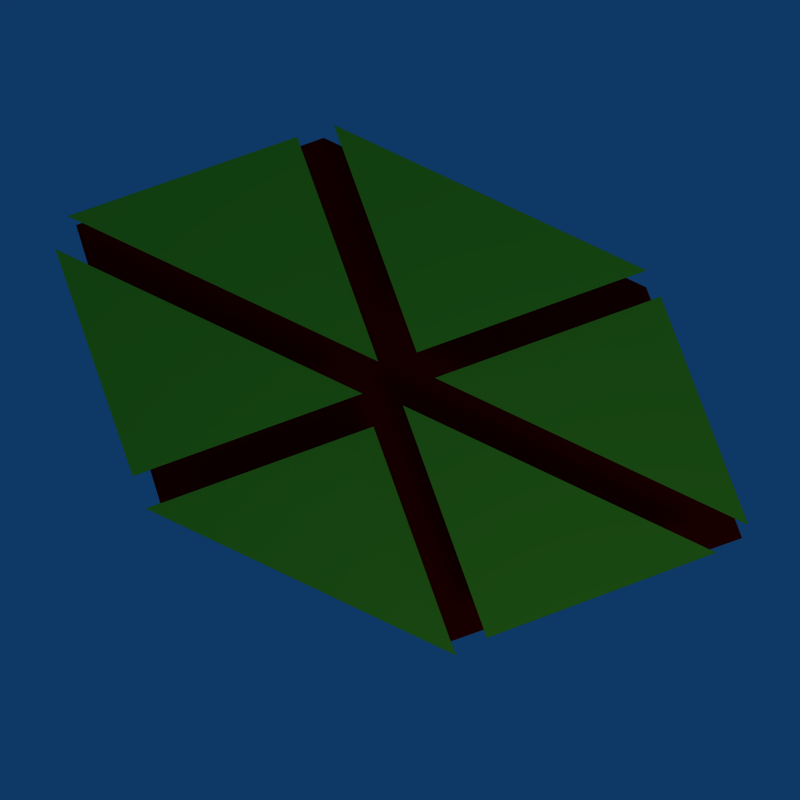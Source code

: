 # Source: edges.blend  (saved by Blender 2.49.0; exported with 4.5.12 LTS)
import bpy
from mathutils import Matrix  # noqa: F401  (used for matrix-valued properties, if any)

bpy.ops.wm.read_factory_settings(use_empty=True)
scene = bpy.context.scene
scene.name = 'Scene'

# ---- collections
col_collection_1 = bpy.data.collections.new('Collection 1'); scene.collection.children.link(col_collection_1)

# ---- materials (node trees are filled in below, after node groups)
mat_material_002 = bpy.data.materials.new('Material.002')
mat_material_002.alpha_threshold = 0.0
mat_material_002.diffuse_color = (0.8979, 0.0, 0.0, 1.0)
mat_material_002.specular_color = (1.0, 0.0, 0.0)
mat_material_002.roughness = 0.5
mat_material_002.line_color = (0.0, 0.0, 0.0, 1.0)
mat_material_001 = bpy.data.materials.new('Material.001')
mat_material_001.alpha_threshold = 0.0
mat_material_001.diffuse_color = (0.8623, 1.0, 0.1488, 1.0)
mat_material_001.roughness = 0.5
mat_material_001.line_color = (0.0, 0.0, 0.0, 1.0)

# ---- material node trees

# ---- world
world_world = bpy.data.worlds.new('World'); scene.world = world_world
world_world.color = (0.05656, 0.2208, 0.4)
world_world.use_sun_shadow = False
world_world.sun_shadow_jitter_overblur = 0.0
world_world.cycles.sampling_method = 'MANUAL'
world_world.cycles.sample_map_resolution = 256

# ---- cameras
cam_camera = bpy.data.cameras.new('Camera')
cam_camera.passepartout_alpha = 0.2
cam_camera.clip_end = 100.0
cam_camera.lens = 35.0
cam_camera.ortho_scale = 7.314
cam_camera.show_passepartout = False
cam_camera.show_safe_areas = True
cam_camera.dof.focus_distance = 0.0
cam_camera.dof.aperture_fstop = 128.0

# ---- lights
light_spot = bpy.data.lights.new('Spot', 'POINT')
light_spot.transmission_factor = 0.0
light_spot.cutoff_distance = 30.0
light_spot.energy = 100.0
light_spot.shadow_buffer_clip_start = 1.001
light_spot.shadow_soft_size = 1.0
light_spot.shadow_maximum_resolution = 0.006
light_spot.use_absolute_resolution = True
light_spot.cycles.use_multiple_importance_sampling = False

# ---- meshes
me_plane_009 = bpy.data.meshes.new('Plane.009')
me_plane_009.from_pydata([(1.889, 2.422, 0.0), (-2.493, 0.6354, 0.0), (-0.6623, 2.511, 0.0), (1.902, 0.1778, 0.0), (-0.26, -1.993, 0.0), (-2.532, -1.994, 0.0)], [], [(3, 0, 2), (4, 3, 2), (1, 5, 2), (5, 4, 2)])
me_plane_009.materials.append(mat_material_002)
me_plane_009.use_remesh_preserve_volume = False
me_plane_009.use_remesh_preserve_attributes = False
me_plane_009.use_mirror_vertex_groups = False
me_plane_009.update()
me_plane_007 = bpy.data.meshes.new('Plane.007')
me_plane_007.from_pydata([(1.0, 1.0, 0.0), (-1.0, -1.0, 0.0), (-1.0, 1.0, 0.0)], [], [(0, 2, 1)])
me_plane_007.materials.append(mat_material_001)
me_plane_007.use_remesh_preserve_volume = False
me_plane_007.use_remesh_preserve_attributes = False
me_plane_007.use_mirror_vertex_groups = False
me_plane_007.update()
me_plane_006 = bpy.data.meshes.new('Plane.006')
me_plane_006.from_pydata([(1.0, 1.0, 0.0), (-1.0, -1.0, 0.0), (-1.0, 1.0, 0.0)], [], [(0, 2, 1)])
me_plane_006.materials.append(mat_material_001)
me_plane_006.use_remesh_preserve_volume = False
me_plane_006.use_remesh_preserve_attributes = False
me_plane_006.use_mirror_vertex_groups = False
me_plane_006.update()
me_plane_005 = bpy.data.meshes.new('Plane.005')
me_plane_005.from_pydata([(1.0, 1.0, 0.0), (-1.0, -1.0, 0.0), (-1.0, 1.0, 0.0)], [], [(0, 2, 1)])
me_plane_005.materials.append(mat_material_001)
me_plane_005.use_remesh_preserve_volume = False
me_plane_005.use_remesh_preserve_attributes = False
me_plane_005.use_mirror_vertex_groups = False
me_plane_005.update()
me_plane_004 = bpy.data.meshes.new('Plane.004')
me_plane_004.from_pydata([(1.0, 1.0, 0.0), (-1.0, -1.0, 0.0), (-1.0, 1.0, 0.0)], [], [(0, 2, 1)])
me_plane_004.materials.append(mat_material_001)
me_plane_004.use_remesh_preserve_volume = False
me_plane_004.use_remesh_preserve_attributes = False
me_plane_004.use_mirror_vertex_groups = False
me_plane_004.update()
me_plane_002 = bpy.data.meshes.new('Plane.002')
me_plane_002.from_pydata([(1.0, 1.0, 0.0), (-1.0, -1.0, 0.0), (-1.0, 1.0, 0.0)], [], [(0, 2, 1)])
me_plane_002.materials.append(mat_material_001)
me_plane_002.use_remesh_preserve_volume = False
me_plane_002.use_remesh_preserve_attributes = False
me_plane_002.use_mirror_vertex_groups = False
me_plane_002.update()
me_plane_001 = bpy.data.meshes.new('Plane.001')
me_plane_001.from_pydata([(1.0, 1.0, 0.0), (-1.0, -1.0, 0.0), (-1.0, 1.0, 0.0)], [], [(0, 2, 1)])
me_plane_001.materials.append(mat_material_001)
me_plane_001.use_remesh_preserve_volume = False
me_plane_001.use_remesh_preserve_attributes = False
me_plane_001.use_mirror_vertex_groups = False
me_plane_001.update()

# ---- objects
ob_plane_003 = bpy.data.objects.new('Plane.003', me_plane_009)
ob_plane_007 = bpy.data.objects.new('Plane.007', me_plane_007)
ob_plane_006 = bpy.data.objects.new('Plane.006', me_plane_006)
ob_plane_005 = bpy.data.objects.new('Plane.005', me_plane_005)
ob_plane_004 = bpy.data.objects.new('Plane.004', me_plane_004)
ob_plane_002 = bpy.data.objects.new('Plane.002', me_plane_002)
ob_plane_001 = bpy.data.objects.new('Plane.001', me_plane_001)
ob_lamp = bpy.data.objects.new('Lamp', light_spot)
ob_camera = bpy.data.objects.new('Camera', cam_camera)

# ---- transforms, parenting, visibility, modifiers, constraints
ob_plane_003.location = (-0.54, 0.6257, -0.606)
ob_plane_003.rotation_euler = (0.0, -0.0, -3.142)
ob_plane_003.scale = (1.065, 1.065, 1.065)
ob_plane_003.lock_rotations_4d = False
ob_plane_003.empty_display_type = 'ARROWS'
ob_plane_003.lineart.crease_threshold = 0.0
ob_plane_007.location = (1.105, -1.023, -0.09703)
ob_plane_007.lock_rotations_4d = False
ob_plane_007.empty_display_type = 'ARROWS'
ob_plane_007.lineart.crease_threshold = 0.0
ob_plane_006.location = (-1.329, 1.509, 0.1528)
ob_plane_006.rotation_euler = (0.0, -0.0, -3.142)
ob_plane_006.lock_rotations_4d = False
ob_plane_006.empty_display_type = 'ARROWS'
ob_plane_006.lineart.crease_threshold = 0.0
ob_plane_005.location = (-1.178, -1.014, -0.02062)
ob_plane_005.rotation_euler = (0.0, -0.0, -3.142)
ob_plane_005.lock_rotations_4d = False
ob_plane_005.empty_display_type = 'ARROWS'
ob_plane_005.lineart.crease_threshold = 0.0
ob_plane_004.location = (-1.375, -0.8058, 0.05932)
ob_plane_004.lock_rotations_4d = False
ob_plane_004.empty_display_type = 'ARROWS'
ob_plane_004.lineart.crease_threshold = 0.0
ob_plane_002.location = (1.027, 1.261, 0.03177)
ob_plane_002.rotation_euler = (0.0, -0.0, -3.142)
ob_plane_002.lock_rotations_4d = False
ob_plane_002.empty_display_type = 'ARROWS'
ob_plane_002.lineart.crease_threshold = 0.0
ob_plane_001.location = (0.905, 1.583, 0.04696)
ob_plane_001.lock_rotations_4d = False
ob_plane_001.empty_display_type = 'ARROWS'
ob_plane_001.lineart.crease_threshold = 0.0
ob_lamp.location = (4.076, 1.005, 5.904)
ob_lamp.rotation_euler = (0.6503, 0.05522, 1.866)
ob_lamp.lock_rotations_4d = False
ob_lamp.empty_display_type = 'ARROWS'
ob_lamp.color = (0.0, 0.0, 0.0, 0.0)
ob_lamp.lineart.crease_threshold = 0.0
ob_camera.location = (0.3139, 0.03443, 6.405)
ob_camera.rotation_euler = (0.06108, -0.01474, 1.224)
ob_camera.lock_rotations_4d = False
ob_camera.empty_display_type = 'ARROWS'
ob_camera.color = (0.0, 0.0, 0.0, 0.0)
ob_camera.display_type = 'WIRE'
ob_camera.lineart.crease_threshold = 0.0

# ---- collection membership
col_collection_1.objects.link(ob_plane_003)
col_collection_1.objects.link(ob_plane_007)
col_collection_1.objects.link(ob_plane_006)
col_collection_1.objects.link(ob_plane_005)
col_collection_1.objects.link(ob_plane_004)
col_collection_1.objects.link(ob_plane_002)
col_collection_1.objects.link(ob_plane_001)
col_collection_1.objects.link(ob_lamp)
col_collection_1.objects.link(ob_camera)

# ---- scene / render settings (as saved in the file)
scene.camera = ob_camera
scene.frame_start = 1; scene.frame_end = 250; scene.frame_set(1)
scene.render.engine = 'BLENDER_EEVEE_NEXT'
scene.render.image_settings.compression = 90
scene.render.resolution_x = 32
scene.render.resolution_y = 32
scene.render.pixel_aspect_x = 100.0
scene.render.pixel_aspect_y = 100.0
scene.render.fps = 25
scene.render.dither_intensity = 0.0
scene.render.film_transparent = True
scene.render.use_compositing = False
scene.render.use_sequencer = False
scene.render.bake_margin = 2
scene.render.bake_bias = 0.0
scene.render.use_stamp_time = False
scene.render.use_stamp_date = False
scene.render.use_stamp_frame = False
scene.render.use_stamp_camera = False
scene.render.use_stamp_scene = False
scene.render.use_stamp_filename = False
scene.render.use_stamp_render_time = False
scene.render.stamp_font_size = 0
scene.cycles.use_denoising = False
scene.cycles.samples = 10
scene.cycles.sampling_pattern = 'TABULATED_SOBOL'
scene.cycles.light_sampling_threshold = 0.0
scene.cycles.use_adaptive_sampling = False
scene.cycles.use_light_tree = False
scene.cycles.blur_glossy = 0.0
scene.cycles.volume_bounces = 1
scene.cycles.pixel_filter_type = 'GAUSSIAN'
scene.cycles.sample_clamp_indirect = 0.0
scene.view_settings.view_transform = 'Raw'
bpy.context.view_layer.update()
